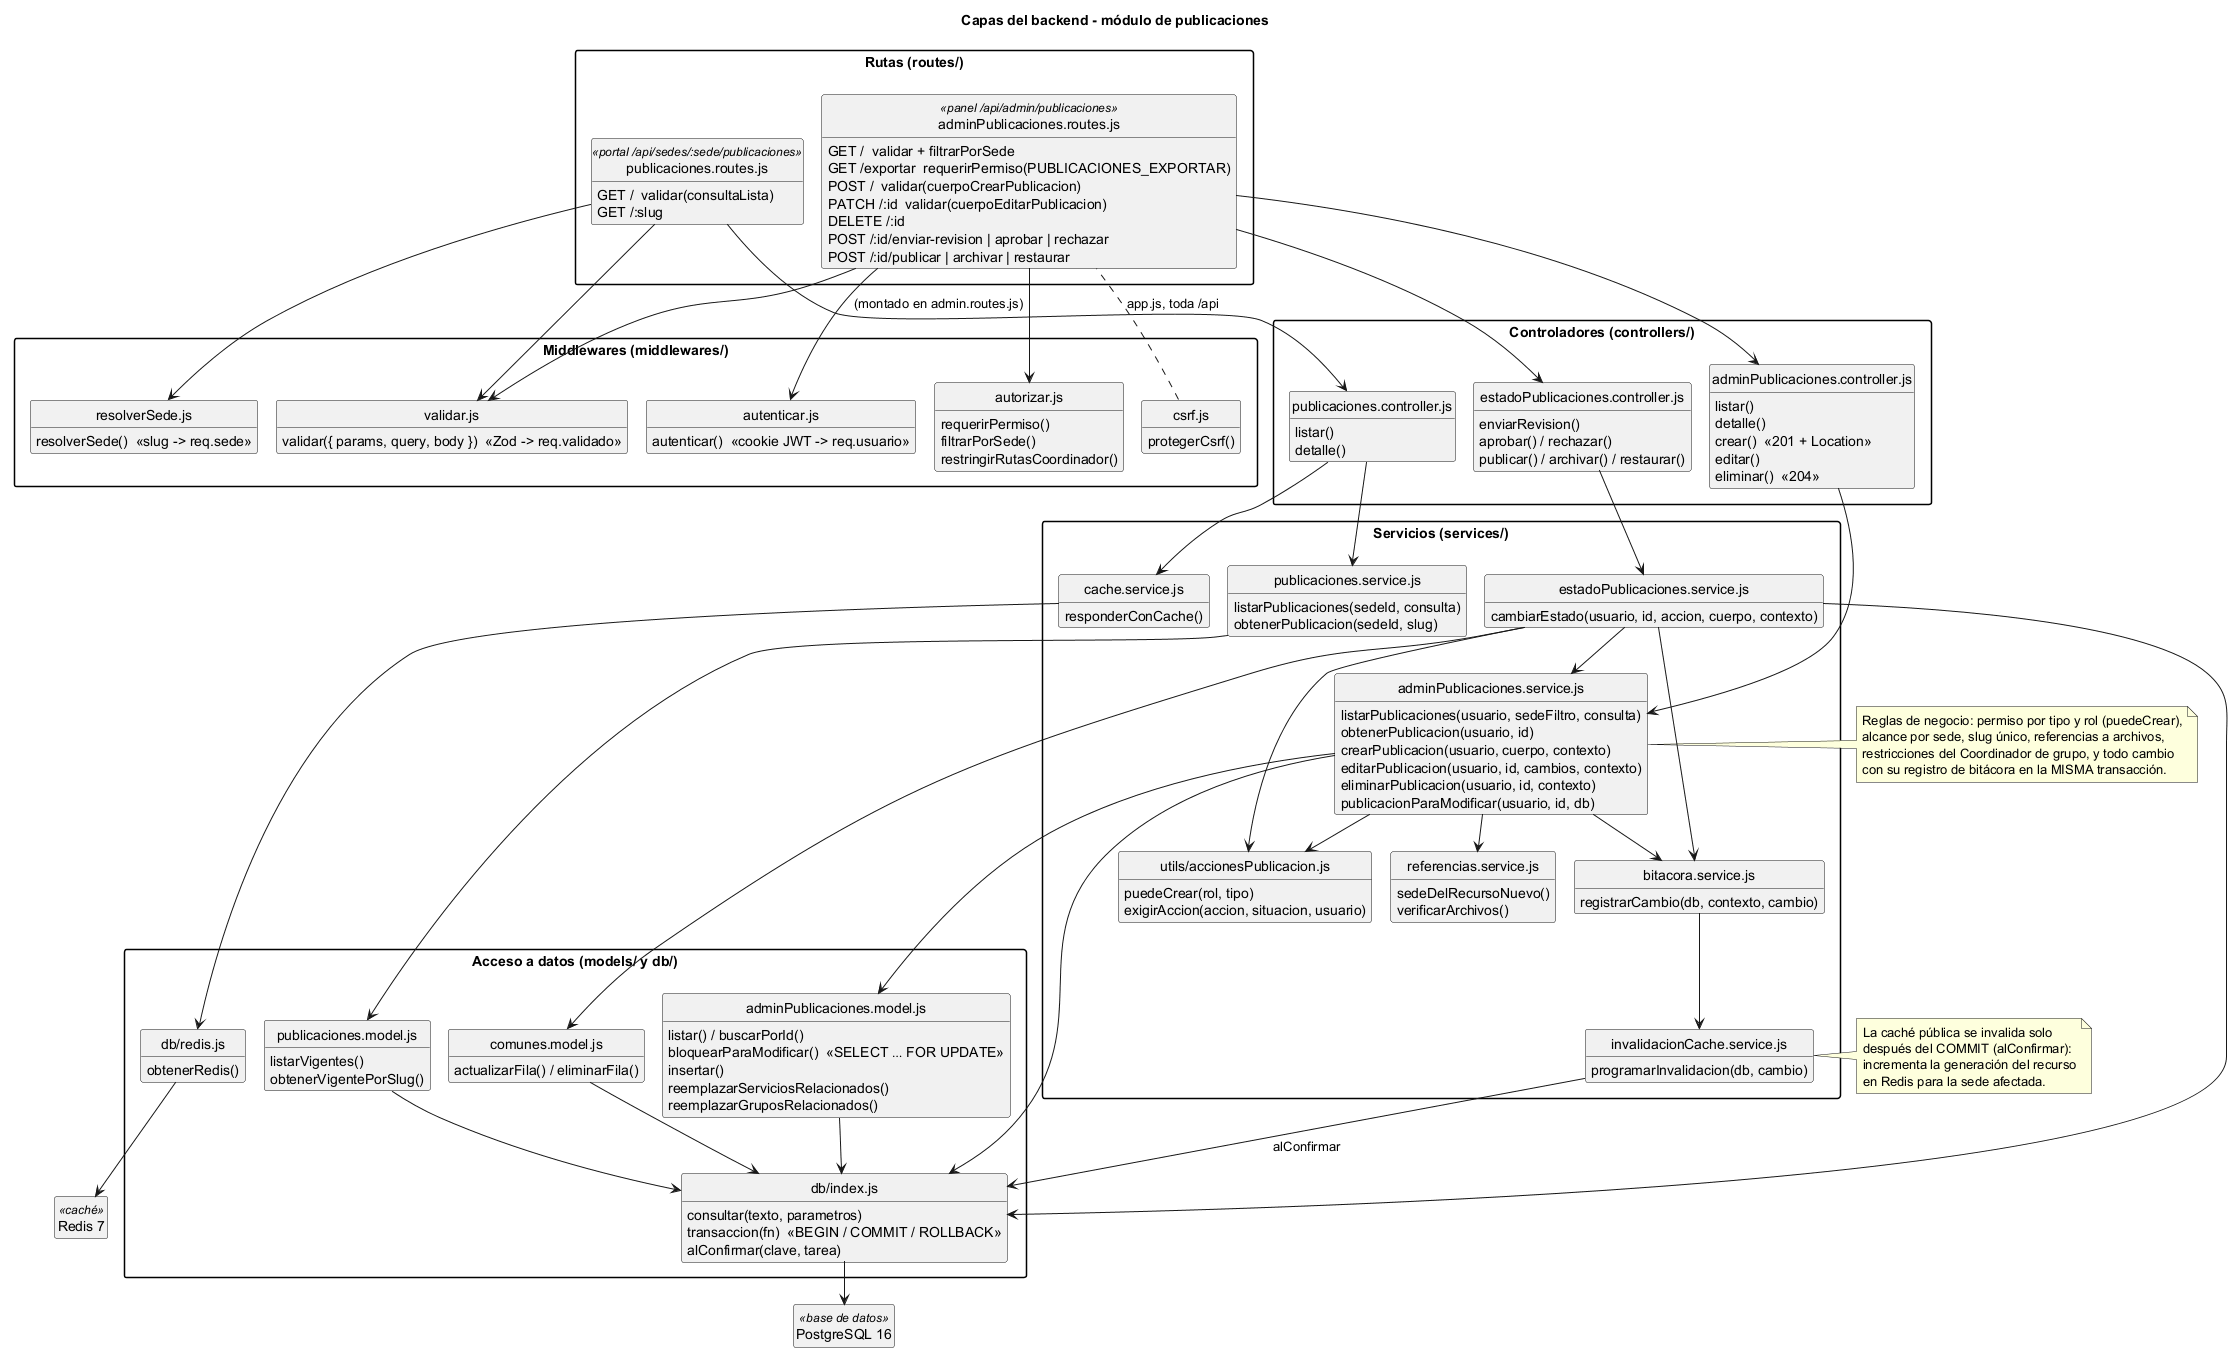

The diagram above was rendered by PlantUML. Its source (embedded in the PNG):
@startuml capas-backend
' Patrón de capas del backend (Controller -> Service -> acceso a datos), con el módulo de publicaciones
' como ejemplo. Nombres reales de archivos y funciones de backend/src.
' Exportar: java -jar plantuml.jar -charset UTF-8 -tpng capas-backend.puml
!pragma layout smetana
skinparam classAttributeIconSize 0
skinparam packageStyle rectangle
hide empty members
hide circle
top to bottom direction

title Capas del backend - módulo de publicaciones

package "Rutas (routes/)" as R {
  class "publicaciones.routes.js" as RPub <<portal /api/sedes/:sede/publicaciones>> {
    {field} GET /  validar(consultaLista)
    {field} GET /:slug
  }
  class "adminPublicaciones.routes.js" as RAdm <<panel /api/admin/publicaciones>> {
    {field} GET /  validar + filtrarPorSede
    {field} GET /exportar  requerirPermiso(PUBLICACIONES_EXPORTAR)
    {field} POST /  validar(cuerpoCrearPublicacion)
    {field} PATCH /:id  validar(cuerpoEditarPublicacion)
    {field} DELETE /:id
    {field} POST /:id/enviar-revision | aprobar | rechazar
    {field} POST /:id/publicar | archivar | restaurar
  }
}

package "Middlewares (middlewares/)" as M {
  class "csrf.js" as Csrf {
    protegerCsrf()
  }
  class "resolverSede.js" as Sede {
    resolverSede()  «slug -> req.sede»
  }
  class "autenticar.js" as Aut {
    autenticar()  «cookie JWT -> req.usuario»
  }
  class "autorizar.js" as Autz {
    requerirPermiso()
    filtrarPorSede()
    restringirRutasCoordinador()
  }
  class "validar.js" as Val {
    validar({ params, query, body })  «Zod -> req.validado»
  }
}

package "Controladores (controllers/)" as C {
  class "publicaciones.controller.js" as CPub {
    listar()
    detalle()
  }
  class "adminPublicaciones.controller.js" as CAdm {
    listar()
    detalle()
    crear()  «201 + Location»
    editar()
    eliminar()  «204»
  }
  class "estadoPublicaciones.controller.js" as CEst {
    enviarRevision()
    aprobar() / rechazar()
    publicar() / archivar() / restaurar()
  }
}

package "Servicios (services/)" as S {
  class "publicaciones.service.js" as SPub {
    listarPublicaciones(sedeId, consulta)
    obtenerPublicacion(sedeId, slug)
  }
  class "adminPublicaciones.service.js" as SAdm {
    listarPublicaciones(usuario, sedeFiltro, consulta)
    obtenerPublicacion(usuario, id)
    crearPublicacion(usuario, cuerpo, contexto)
    editarPublicacion(usuario, id, cambios, contexto)
    eliminarPublicacion(usuario, id, contexto)
    publicacionParaModificar(usuario, id, db)
  }
  class "estadoPublicaciones.service.js" as SEst {
    cambiarEstado(usuario, id, accion, cuerpo, contexto)
  }
  class "cache.service.js" as SCache {
    responderConCache()
  }
  class "bitacora.service.js" as SBit {
    registrarCambio(db, contexto, cambio)
  }
  class "invalidacionCache.service.js" as SInv {
    programarInvalidacion(db, cambio)
  }
  class "referencias.service.js" as SRef {
    sedeDelRecursoNuevo()
    verificarArchivos()
  }
  class "utils/accionesPublicacion.js" as UAcc {
    puedeCrear(rol, tipo)
    exigirAccion(accion, situacion, usuario)
  }
}

package "Acceso a datos (models/ y db/)" as D {
  class "publicaciones.model.js" as MPub {
    listarVigentes()
    obtenerVigentePorSlug()
  }
  class "adminPublicaciones.model.js" as MAdm {
    listar() / buscarPorId()
    bloquearParaModificar()  «SELECT … FOR UPDATE»
    insertar()
    reemplazarServiciosRelacionados()
    reemplazarGruposRelacionados()
  }
  class "comunes.model.js" as MCom {
    actualizarFila() / eliminarFila()
  }
  class "db/index.js" as Db {
    consultar(texto, parametros)
    transaccion(fn)  «BEGIN / COMMIT / ROLLBACK»
    alConfirmar(clave, tarea)
  }
  class "db/redis.js" as Redis {
    obtenerRedis()
  }
}

class "PostgreSQL 16" as PG <<base de datos>>
class "Redis 7" as RD <<caché>>

RPub --> Sede
RPub --> Val
RPub --> CPub
RAdm --> Aut : (montado en admin.routes.js)
RAdm --> Autz
RAdm --> Val
RAdm --> CAdm
RAdm --> CEst
Csrf .. RAdm : «app.js, toda /api»

CPub --> SCache
CPub --> SPub
CAdm --> SAdm
CEst --> SEst

SAdm --> UAcc
SAdm --> SRef
SAdm --> SBit
SAdm --> MAdm
SAdm --> Db
SEst --> UAcc
SEst --> SAdm
SEst --> MCom
SEst --> SBit
SEst --> Db
SBit --> SInv
SInv --> Db : alConfirmar
SPub --> MPub
SCache --> Redis

MPub --> Db
MAdm --> Db
MCom --> Db
Db --> PG
Redis --> RD

note right of SAdm
  Reglas de negocio: permiso por tipo y rol (puedeCrear),
  alcance por sede, slug único, referencias a archivos,
  restricciones del Coordinador de grupo, y todo cambio
  con su registro de bitácora en la MISMA transacción.
end note

note right of SInv
  La caché pública se invalida solo
  después del COMMIT (alConfirmar):
  incrementa la generación del recurso
  en Redis para la sede afectada.
end note
@enduml